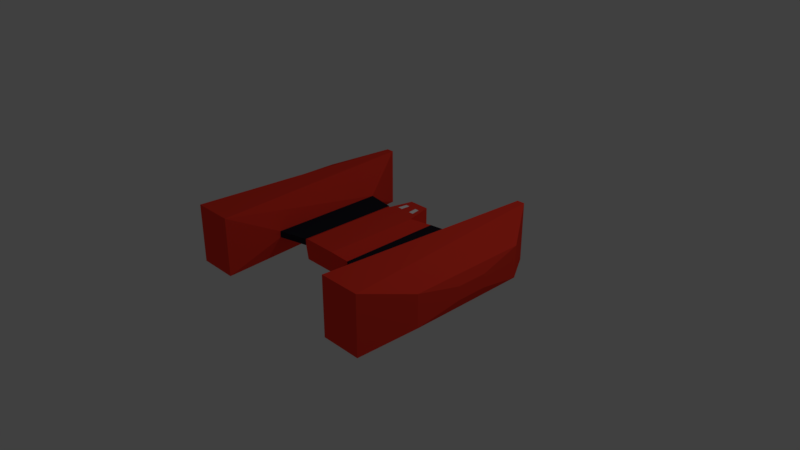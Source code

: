 # Source: HardEnemy.blend  (saved by Blender 2.79.0; exported with 4.5.12 LTS)
import bpy
from mathutils import Matrix  # noqa: F401  (used for matrix-valued properties, if any)

bpy.ops.wm.read_factory_settings(use_empty=True)
scene = bpy.context.scene
scene.name = 'Scene'

# ---- collections
col_collection_1 = bpy.data.collections.new('Collection 1'); scene.collection.children.link(col_collection_1)

# ---- materials (node trees are filled in below, after node groups)
mat_ship = bpy.data.materials.new('Ship')
mat_ship.alpha_threshold = 0.0
mat_ship.use_transparent_shadow = False
mat_ship.diffuse_color = (0.01762, 0.01752, 0.02716, 1.0)
mat_ship.roughness = 0.5
mat_ship.specular_intensity = 1.0
mat_window = bpy.data.materials.new('Window')
mat_window.alpha_threshold = 0.0
mat_window.use_transparent_shadow = False
mat_window.diffuse_color = (0.008707, 0.006587, 0.1574, 1.0)
mat_window.roughness = 0.5
mat_highlight = bpy.data.materials.new('Highlight')
mat_highlight.alpha_threshold = 0.0
mat_highlight.use_transparent_shadow = False
mat_highlight.diffuse_color = (1.0, 1.0, 1.0, 1.0)
mat_highlight.roughness = 0.5
mat_enemy = bpy.data.materials.new('Enemy')
mat_enemy.alpha_threshold = 0.0
mat_enemy.use_transparent_shadow = False
mat_enemy.diffuse_color = (1.0, 0.04971, 0.02843, 1.0)
mat_enemy.roughness = 0.5
mat_enemy.specular_intensity = 0.8895

# ---- material node trees

# ---- world
world_world = bpy.data.worlds.new('World'); scene.world = world_world
world_world.color = (0.05088, 0.05088, 0.05088)
world_world.use_sun_shadow = False
world_world.sun_shadow_jitter_overblur = 0.0
world_world.cycles.sampling_method = 'MANUAL'

# ---- cameras
cam_camera = bpy.data.cameras.new('Camera')
cam_camera.clip_end = 100.0
cam_camera.lens = 35.0
cam_camera.sensor_width = 32.0
cam_camera.sensor_height = 18.0
cam_camera.ortho_scale = 7.314
cam_camera.dof.focus_distance = 0.0
cam_camera.dof.aperture_fstop = 128.0

# ---- lights
light_lamp = bpy.data.lights.new('Lamp', 'POINT')
light_lamp.transmission_factor = 0.0
light_lamp.cutoff_distance = 30.0
light_lamp.energy = 100.0
light_lamp.shadow_buffer_clip_start = 1.001
light_lamp.shadow_soft_size = 0.1
light_lamp.shadow_maximum_resolution = 0.006
light_lamp.use_absolute_resolution = True

# ---- meshes
me_cube_001 = bpy.data.meshes.new('Cube.001')
me_cube_001.from_pydata([(0.2333, 0.5165, 0.4058), (0.2333, 0.5165, 0.1284), (0.2333, -0.7952, 0.4058), (0.2333, -0.7952, 0.1284), (0.0, 0.5165, 0.4058), (0.0, 0.5165, 0.1284), (0.0, -0.7952, 0.4058), (0.0, -0.7952, 0.1284), (0.3999, -0.6973, 0.2236), (0.3954, 0.7195, 0.2236), (0.3954, 0.7195, 0.3105), (0.3999, -0.6973, 0.3105), (0.7941, -0.7995, 0.2237), (0.7986, 0.7773, 0.2237), (0.7986, 0.7773, 0.3104), (0.7941, -0.7995, 0.3104), (0.94, -1.499, -0.1355), (1.165, 1.499, -0.1355), (1.165, 1.499, 0.6696), (0.94, -1.499, 0.6696), (1.498, -1.499, -0.1355), (1.272, 1.499, -0.1355), (1.272, 1.499, 0.6696), (1.498, -1.499, 0.6696), (1.726, -0.8178, 0.04747), (1.726, 0.8178, 0.04747), (1.726, 0.8178, 0.4867), (1.726, -0.8178, 0.4867), (1.773, -0.211, 0.1743), (1.773, 0.211, 0.1743), (1.773, 0.211, 0.3598), (1.773, -0.211, 0.3598), (0.1408, 0.8943, 0.1284), (0.0, 0.8943, 0.1284), (0.0, 0.8943, 0.4058), (0.1408, 0.8943, 0.4058), (0.07777, 0.5165, 0.4058), (0.1555, 0.5165, 0.4058), (0.04692, 0.8943, 0.4058), (0.09384, 0.8943, 0.4058), (0.2025, 0.6424, 0.4058), (0.1716, 0.7684, 0.4058), (0.0, 0.7684, 0.4058), (0.0, 0.6424, 0.4058), (0.06749, 0.6424, 0.4058), (0.0572, 0.7684, 0.4058), (0.135, 0.6424, 0.4058), (0.1144, 0.7684, 0.4058)], [], [(47, 41, 35, 39), (3, 1, 9, 8), (5, 1, 3, 7), (3, 2, 6, 7), (0, 37, 36, 4, 6, 2), (7, 6, 4, 5), (11, 8, 12, 15), (2, 3, 8, 11), (1, 0, 10, 9), (0, 2, 11, 10), (14, 15, 19, 18), (8, 9, 13, 12), (10, 11, 15, 14), (9, 10, 14, 13), (19, 16, 20, 23), (13, 14, 18, 17), (15, 12, 16, 19), (12, 13, 17, 16), (23, 20, 24, 27), (16, 17, 21, 20), (18, 19, 23, 22), (17, 18, 22, 21), (26, 27, 31, 30), (20, 21, 25, 24), (22, 23, 27, 26), (21, 22, 26, 25), (29, 30, 31, 28), (25, 26, 30, 29), (27, 24, 28, 31), (24, 25, 29, 28), (33, 34, 38, 39, 35, 32), (0, 1, 32, 35, 41, 40), (5, 4, 43, 42, 34, 33), (1, 5, 33, 32), (42, 45, 38, 34), (45, 47, 39, 38), (4, 36, 44, 43), (43, 44, 45, 42), (36, 37, 46, 44), (44, 46, 47, 45), (37, 0, 40, 46), (46, 40, 41, 47)])
me_cube_001.polygons.foreach_set('material_index', [3, 3, 3, 3, 3, 3, 0, 3, 3, 3, 3, 0, 0, 0, 3, 3, 3, 3, 3, 3, 3, 3, 3, 3, 3, 3, 3, 3, 3, 3, 3, 3, 3, 3, 3, 3, 3, 3, 3, 2, 3, 3])
me_cube_001.materials.append(mat_ship)
me_cube_001.materials.append(mat_window)
me_cube_001.materials.append(mat_highlight)
me_cube_001.materials.append(mat_enemy)
me_cube_001.use_remesh_preserve_volume = False
me_cube_001.use_remesh_preserve_attributes = False
me_cube_001.use_mirror_vertex_groups = False
me_cube_001.update()

# ---- objects
ob_cube = bpy.data.objects.new('Cube', me_cube_001)
ob_lamp = bpy.data.objects.new('Lamp', light_lamp)
ob_camera = bpy.data.objects.new('Camera', cam_camera)

# ---- transforms, parenting, visibility, modifiers, constraints
ob_cube.location = (0.0, 0.0, 0.0)
ob_cube.lineart.crease_threshold = 0.0
_m = ob_cube.modifiers.new('Mirror', 'MIRROR')
ob_lamp.location = (4.076, 1.005, 5.904)
ob_lamp.rotation_euler = (0.6503, 0.05522, 1.866)
ob_lamp.lock_rotations_4d = False
ob_lamp.empty_display_type = 'ARROWS'
ob_lamp.color = (0.0, 0.0, 0.0, 0.0)
ob_lamp.lineart.crease_threshold = 0.0
ob_camera.location = (7.481, -6.508, 5.344)
ob_camera.rotation_euler = (1.109, 0.0, 0.8149)
ob_camera.lock_rotations_4d = False
ob_camera.empty_display_type = 'ARROWS'
ob_camera.color = (0.0, 0.0, 0.0, 0.0)
ob_camera.display_type = 'WIRE'
ob_camera.lineart.crease_threshold = 0.0

# ---- collection membership
col_collection_1.objects.link(ob_cube)
col_collection_1.objects.link(ob_lamp)
col_collection_1.objects.link(ob_camera)

# ---- scene / render settings (as saved in the file)
scene.camera = ob_camera
scene.frame_start = 1; scene.frame_end = 250; scene.frame_set(1)
scene.render.engine = 'BLENDER_EEVEE_NEXT'
scene.render.resolution_percentage = 50
scene.render.dither_intensity = 0.0
scene.cycles.use_denoising = False
scene.cycles.samples = 128
scene.cycles.sampling_pattern = 'TABULATED_SOBOL'
scene.cycles.use_adaptive_sampling = False
scene.cycles.use_light_tree = False
scene.cycles.blur_glossy = 0.0
scene.cycles.sample_clamp_indirect = 0.0
scene.view_settings.view_transform = 'Standard'
bpy.context.view_layer.update()
